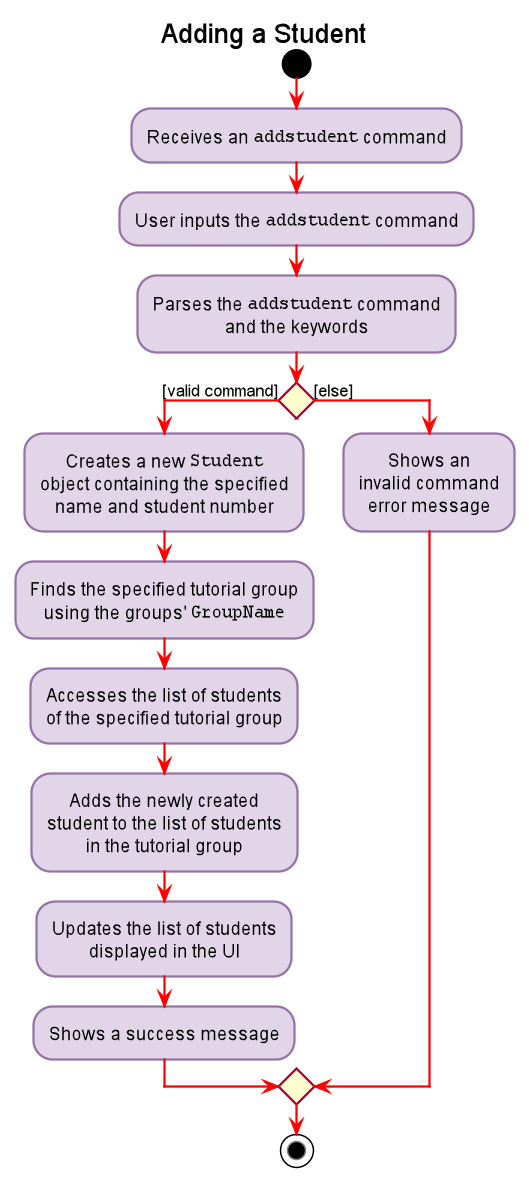

The diagram above was rendered by PlantUML. Its source (embedded in the PNG):
@startuml












skinparam BackgroundColor #FFFFFFF

skinparam Shadowing false

skinparam Class {
    FontColor #black
    BorderThickness 1
    BorderColor #FFFFFF
    StereotypeFontColor #black
    FontName Arial
}

skinparam Actor {
    FontColor #black
    BorderColor #black
    Color #black
    FontName Arial
}

skinparam Sequence {
    FontColor #black
    MessageAlign center
    BoxFontSize 15
    BoxPadding 0
    BoxFontColor #black
    FontName Arial
}

skinparam Participant {
    FontColor #black
    FontColor #black
    Padding 20
}

skinparam activity {
    ArrowColor #FF0000
    BorderColor #9673A6
    BackgroundColor #E1D5E7
}

skinparam MinClassWidth 50
skinparam ParticipantPadding 10
skinparam Shadowing false
skinparam DefaultTextAlignment center
skinparam packageStyle Rectangle

hide footbox
hide members
hide circle

title Adding a Student

start

:Receives an ""addstudent"" command;

:User inputs the ""addstudent"" command;

:Parses the ""addstudent"" command
and the keywords;

if () then ([valid command])

    :Creates a new ""Student""
    object containing the specified
    name and student number;

    :Finds the specified tutorial group
    using the groups' ""GroupName"";

    :Accesses the list of students
    of the specified tutorial group;

    :Adds the newly created
    student to the list of students
    in the tutorial group;

    :Updates the list of students
    displayed in the UI;

    :Shows a success message;


else ([else])

    :Shows an
    invalid command
    error message;

endif

stop

@enduml